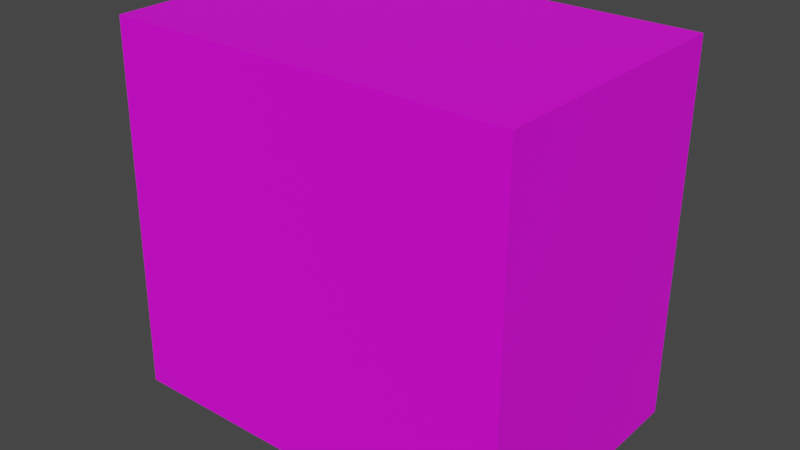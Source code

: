 # Source: wallLow2.blend  (saved by Blender 3.6.11; exported with 4.5.12 LTS)
import bpy
from mathutils import Matrix  # noqa: F401  (used for matrix-valued properties, if any)

bpy.ops.wm.read_factory_settings(use_empty=True)
scene = bpy.context.scene
scene.name = 'Scene'

# ---- collections
col_collection = bpy.data.collections.new('Collection'); scene.collection.children.link(col_collection)

# ---- images (referenced by path relative to the original .blend; pixels are not part of the script)
import os
ASSET_DIR = os.environ.get("B2B_ASSET_DIR", "")  # directory of the original .blend (textures are referenced by path, not embedded)
HERE = os.path.dirname(os.path.abspath(__file__))  # packed textures are extracted next to this script under _unpacked/

def load_image(name, relpath, width, height, colorspace="sRGB"):
    """Load a texture the original file referenced (path relative to the .blend, or extracted next to this script)."""
    p = next((c for c in (os.path.join(HERE, relpath), os.path.join(ASSET_DIR, relpath)) if relpath and os.path.exists(c)), "")
    if p:
        img = bpy.data.images.load(p, check_existing=True)
        img.name = name
    else:  # same state as the original file: an image datablock whose file is absent (Cycles renders it pink)
        img = bpy.data.images.new(name, width, height)
        img.source = "FILE"
        img.filepath = "//" + (relpath or name)
    img.colorspace_settings.name = colorspace
    return img
img_old_brick_wall_spec_png = load_image('Old_Brick_Wall_Spec.png', 'Old_Brick_Wall_Spec.png', 1024, 1024, 'sRGB')

# ---- materials (node trees are filled in below, after node groups)
mat_material_002 = bpy.data.materials.new('Material.002')
mat_material_002.use_transparent_shadow = False
mat_material_002.roughness = 0.5

# ---- material node trees
mat_material_002.use_nodes = True; mat_material_002.node_tree.nodes.clear()
_N = mat_material_002.node_tree.nodes; _L = mat_material_002.node_tree.links
n0 = _N.new('ShaderNodeBsdfPrincipled'); n0.name = 'Principled BSDF'; n0.location = (10, 300)
n0.distribution = 'GGX'
n0.subsurface_method = 'RANDOM_WALK_SKIN'
n0.inputs[3].default_value = 1.45
n0.inputs[27].default_value = (0.0, 0.0, 0.0, 1.0)
n0.inputs[28].default_value = 1.0
n1 = _N.new('ShaderNodeOutputMaterial'); n1.name = 'Material Output'; n1.location = (300, 300)
n2 = _N.new('ShaderNodeNormalMap'); n2.name = 'Normal Map'; n2.location = (-300, -300)
n2.label = 'Normal/Map'
n2.inputs[0].default_value = 0.0
n3 = _N.new('ShaderNodeTexImage'); n3.name = 'Image Texture'; n3.location = (-300, 600)
n3.image = img_old_brick_wall_spec_png
_L.new(n0.outputs[0], n1.inputs[0])
_L.new(n2.outputs[0], n0.inputs[5])
_L.new(n3.outputs[0], n0.inputs[0])
n1.is_active_output = True

# ---- world
world_world = bpy.data.worlds.new('World'); scene.world = world_world
world_world.use_nodes = True; world_world.node_tree.nodes.clear()
_N = world_world.node_tree.nodes; _L = world_world.node_tree.links
n0 = _N.new('ShaderNodeOutputWorld'); n0.name = 'World Output'; n0.location = (300, 300)
n1 = _N.new('ShaderNodeBackground'); n1.name = 'Background'; n1.location = (10, 300)
n1.inputs[0].default_value = (0.05088, 0.05088, 0.05088, 1.0)
_L.new(n1.outputs[0], n0.inputs[0])
n0.is_active_output = True
world_world.color = (0.05088, 0.05088, 0.05088)
world_world.use_sun_shadow = False
world_world.sun_shadow_jitter_overblur = 0.0

# ---- meshes
me_cube_002 = bpy.data.meshes.new('Cube.002')
me_cube_002.from_pydata([(-4.191, -5.414, 0.0003457), (4.242, -5.34, 0.0003448), (-4.191, 0.177, 0.0003457), (4.242, 0.1952, 0.0003457), (-4.073, -5.34, 7.716), (4.242, -5.34, 7.716), (-4.073, 0.1952, 7.716), (4.242, 0.1952, 7.716)], [], [(0, 2, 3, 1), (2, 6, 7, 3), (6, 4, 5, 7), (4, 0, 1, 5), (2, 0, 4, 6), (7, 5, 1, 3)])
me_cube_002.polygons.foreach_set('use_smooth', [True] * 6)
_k = set([(0, 1), (0, 2), (0, 4), (1, 3), (1, 5), (2, 3), (2, 6), (3, 7), (4, 5), (4, 6), (5, 7), (6, 7)])
me_cube_002.attributes.new('sharp_edge', 'BOOLEAN', 'EDGE').data.foreach_set('value', [ (min(e.vertices), max(e.vertices)) in _k for e in me_cube_002.edges])
_uv = me_cube_002.uv_layers.new(name='UVMap')
_uv.uv.foreach_set('vector', [-0.1056, -0.3267, 0.9995, -0.3243, 0.9995, 1.342, -0.09441, 1.34, -0.4018, 1.13, -0.3818, -0.1847, 1.036, -0.1847, 1.036, 1.13, -0.2674, -0.4161, 0.9586, -0.4161, 0.9586, 1.426, -0.2674, 1.426, 1.507, -0.322, 1.532, 1.319, -0.2611, 1.319, -0.2611, -0.3219, 1.016, 1.348, -0.1744, 1.351, -0.1624, -0.2926, 1.016, -0.2954, -0.2526, -0.2937, 0.8855, -0.2937, 0.8855, 1.293, -0.2526, 1.293])
me_cube_002.materials.append(mat_material_002)
me_cube_002.update()
me_cube_002.normals_split_custom_set([tuple(v) for v in zip(*[iter([-5.702e-08, 8.572e-08, -1.0, -5.702e-08, 8.572e-08, -1.0, -5.702e-08, 8.572e-08, -1.0, -5.702e-08, 8.572e-08, -1.0, -0.001087, 1.0, -0.001172, -0.001087, 1.0, -0.001172, -0.001087, 1.0, -0.001172, -0.001087, 1.0, -0.001172, 0.0, 0.0, 1.0, 0.0, 0.0, 1.0, 0.0, 0.0, 1.0, 0.0, 0.0, 1.0, 0.004456, -1.0, 0.004802, 0.004456, -1.0, 0.004802, 0.004456, -1.0, 0.004802, 0.004456, -1.0, 0.004802, -0.9999, -1.777e-07, 0.01521, -0.9999, -1.777e-07, 0.01521, -0.9999, -1.777e-07, 0.01521, -0.9999, -1.777e-07, 0.01521, 1.0, 3.519e-07, -6.18e-08, 1.0, 3.519e-07, -6.18e-08, 1.0, 3.519e-07, -6.18e-08, 1.0, 3.519e-07, -6.18e-08])] * 3)])

# ---- objects
ob_cube_001 = bpy.data.objects.new('Cube.001', me_cube_002)

# ---- transforms, parenting, visibility, modifiers, constraints
ob_cube_001.location = (0.0, 0.0, 0.0)
ob_cube_001.rotation_euler = (-2.821e-07, 0.0, 0.0)
ob_cube_001.color = (0.8, 0.8, 0.8, 1.0)

# ---- collection membership
col_collection.objects.link(ob_cube_001)

# ---- scene / render settings (as saved in the file)
scene.frame_start = 1; scene.frame_end = 250; scene.frame_set(1)
scene.render.engine = 'BLENDER_EEVEE_NEXT'
scene.cycles.sampling_pattern = 'TABULATED_SOBOL'
scene.view_settings.view_transform = 'Filmic'
bpy.context.view_layer.update()

# ---- added for rendering (the .blend has no active camera and no usable light): camera, sun
cam_auto = bpy.data.cameras.new('AutoCamera')
cam_auto.lens = 50.0
cam_auto.sensor_width = 36.0
cam_auto.clip_end = 1000.0
ob_auto_camera = bpy.data.objects.new('AutoCamera', cam_auto)
scene.collection.objects.link(ob_auto_camera)
ob_auto_camera.location = (11.806, -16.7457, 13.2821)
ob_auto_camera.rotation_euler = (1.09748, -7.21219e-08, 0.694738)
scene.camera = ob_auto_camera
light_auto_sun = bpy.data.lights.new('AutoSun', 'SUN')
light_auto_sun.energy = 3.0
light_auto_sun.angle = 0.0523599
ob_auto_sun = bpy.data.objects.new('AutoSun', light_auto_sun)
scene.collection.objects.link(ob_auto_sun)
ob_auto_sun.rotation_euler = (0.872665, 0.174533, 0.523599)
bpy.context.view_layer.update()
